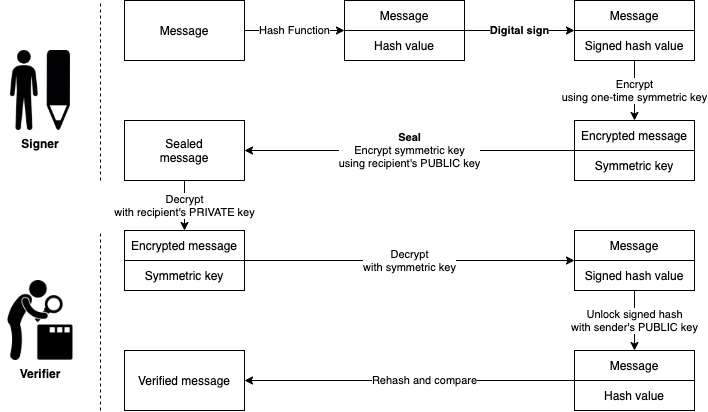

The diagram above was exported from draw.io. Its source (the exported page's mxGraphModel, read from the mxfile embedded in the PNG):
<mxGraphModel dx="922" dy="683" grid="1" gridSize="10" guides="1" tooltips="1" connect="1" arrows="1" fold="1" page="1" pageScale="1" pageWidth="827" pageHeight="1169" math="0" shadow="0">
  <root>
    <mxCell id="0" />
    <mxCell id="1" parent="0" />
    <mxCell id="suEXAljeSXj4y321k5lu-1" value="Message" style="rounded=0;whiteSpace=wrap;html=1;" vertex="1" parent="1">
      <mxGeometry x="134" y="170" width="120" height="60" as="geometry" />
    </mxCell>
    <mxCell id="suEXAljeSXj4y321k5lu-2" value="Hash Function" style="endArrow=classic;html=1;exitX=1;exitY=0.5;exitDx=0;exitDy=0;entryX=0;entryY=0;entryDx=0;entryDy=0;" edge="1" parent="1" source="suEXAljeSXj4y321k5lu-1" target="suEXAljeSXj4y321k5lu-4">
      <mxGeometry width="50" height="50" relative="1" as="geometry">
        <mxPoint x="304" y="240" as="sourcePoint" />
        <mxPoint x="354" y="190" as="targetPoint" />
      </mxGeometry>
    </mxCell>
    <mxCell id="suEXAljeSXj4y321k5lu-3" value="Message" style="rounded=0;whiteSpace=wrap;html=1;" vertex="1" parent="1">
      <mxGeometry x="354" y="170" width="120" height="30" as="geometry" />
    </mxCell>
    <mxCell id="suEXAljeSXj4y321k5lu-4" value="Hash value" style="rounded=0;whiteSpace=wrap;html=1;" vertex="1" parent="1">
      <mxGeometry x="354" y="200" width="120" height="30" as="geometry" />
    </mxCell>
    <mxCell id="suEXAljeSXj4y321k5lu-6" value="Digital sign" style="endArrow=classic;html=1;exitX=1;exitY=0;exitDx=0;exitDy=0;entryX=0;entryY=0;entryDx=0;entryDy=0;fontStyle=1" edge="1" parent="1" source="suEXAljeSXj4y321k5lu-4" target="suEXAljeSXj4y321k5lu-8">
      <mxGeometry width="50" height="50" relative="1" as="geometry">
        <mxPoint x="474" y="200" as="sourcePoint" />
        <mxPoint x="524" y="200" as="targetPoint" />
      </mxGeometry>
    </mxCell>
    <mxCell id="suEXAljeSXj4y321k5lu-7" value="Message" style="rounded=0;whiteSpace=wrap;html=1;" vertex="1" parent="1">
      <mxGeometry x="584" y="170" width="120" height="30" as="geometry" />
    </mxCell>
    <mxCell id="suEXAljeSXj4y321k5lu-8" value="Signed hash value" style="rounded=0;whiteSpace=wrap;html=1;" vertex="1" parent="1">
      <mxGeometry x="584" y="200" width="120" height="30" as="geometry" />
    </mxCell>
    <mxCell id="suEXAljeSXj4y321k5lu-24" value="Encrypt&lt;br&gt;using one-time symmetric key" style="endArrow=classic;html=1;exitX=0.5;exitY=1;exitDx=0;exitDy=0;entryX=0.5;entryY=0;entryDx=0;entryDy=0;" edge="1" parent="1" source="suEXAljeSXj4y321k5lu-8" target="suEXAljeSXj4y321k5lu-25">
      <mxGeometry width="50" height="50" relative="1" as="geometry">
        <mxPoint x="304" y="350" as="sourcePoint" />
        <mxPoint x="354" y="300" as="targetPoint" />
      </mxGeometry>
    </mxCell>
    <mxCell id="suEXAljeSXj4y321k5lu-25" value="Encrypted message" style="rounded=0;whiteSpace=wrap;html=1;" vertex="1" parent="1">
      <mxGeometry x="584" y="290" width="120" height="30" as="geometry" />
    </mxCell>
    <mxCell id="suEXAljeSXj4y321k5lu-26" value="Symmetric key" style="rounded=0;whiteSpace=wrap;html=1;" vertex="1" parent="1">
      <mxGeometry x="584" y="320" width="120" height="30" as="geometry" />
    </mxCell>
    <mxCell id="suEXAljeSXj4y321k5lu-36" value="&lt;b&gt;Seal&lt;/b&gt;&lt;br&gt;Encrypt symmetric key&lt;br&gt;using recipient's PUBLIC key" style="endArrow=classic;html=1;exitX=0;exitY=1;exitDx=0;exitDy=0;" edge="1" parent="1" source="suEXAljeSXj4y321k5lu-25" target="suEXAljeSXj4y321k5lu-53">
      <mxGeometry width="50" height="50" relative="1" as="geometry">
        <mxPoint x="474" y="400" as="sourcePoint" />
        <mxPoint x="254" y="317.5" as="targetPoint" />
      </mxGeometry>
    </mxCell>
    <mxCell id="suEXAljeSXj4y321k5lu-52" value="Signer" style="shape=image;verticalLabelPosition=bottom;labelBackgroundColor=#ffffff;verticalAlign=top;aspect=fixed;imageAspect=0;image=https://www.shareicon.net/data/256x256/2015/10/21/659808_pencil_512x512.png;fontStyle=1" vertex="1" parent="1">
      <mxGeometry x="10" y="220" width="80" height="80" as="geometry" />
    </mxCell>
    <mxCell id="suEXAljeSXj4y321k5lu-53" value="Sealed&lt;br&gt;message" style="rounded=0;whiteSpace=wrap;html=1;" vertex="1" parent="1">
      <mxGeometry x="134" y="290" width="120" height="60" as="geometry" />
    </mxCell>
    <mxCell id="suEXAljeSXj4y321k5lu-54" value="" style="endArrow=none;dashed=1;html=1;" edge="1" parent="1">
      <mxGeometry width="50" height="50" relative="1" as="geometry">
        <mxPoint x="110" y="350" as="sourcePoint" />
        <mxPoint x="110" y="170" as="targetPoint" />
      </mxGeometry>
    </mxCell>
    <mxCell id="suEXAljeSXj4y321k5lu-55" value="Verifier" style="shape=image;verticalLabelPosition=bottom;labelBackgroundColor=#ffffff;verticalAlign=top;aspect=fixed;imageAspect=0;image=https://static.thenounproject.com/png/638256-200.png;fontStyle=1" vertex="1" parent="1">
      <mxGeometry x="10" y="450" width="80" height="80" as="geometry" />
    </mxCell>
    <mxCell id="suEXAljeSXj4y321k5lu-56" value="" style="endArrow=none;dashed=1;html=1;" edge="1" parent="1">
      <mxGeometry width="50" height="50" relative="1" as="geometry">
        <mxPoint x="110" y="580" as="sourcePoint" />
        <mxPoint x="110" y="400" as="targetPoint" />
      </mxGeometry>
    </mxCell>
    <mxCell id="suEXAljeSXj4y321k5lu-57" value="&lt;span&gt;Decrypt&lt;br&gt;&lt;span&gt;with recipient's PRIVATE key&lt;/span&gt;&lt;br&gt;&lt;/span&gt;" style="endArrow=classic;html=1;" edge="1" parent="1" source="suEXAljeSXj4y321k5lu-53" target="suEXAljeSXj4y321k5lu-58">
      <mxGeometry width="50" height="50" relative="1" as="geometry">
        <mxPoint x="220" y="500" as="sourcePoint" />
        <mxPoint x="200" y="450" as="targetPoint" />
      </mxGeometry>
    </mxCell>
    <mxCell id="suEXAljeSXj4y321k5lu-58" value="Encrypted message" style="rounded=0;whiteSpace=wrap;html=1;" vertex="1" parent="1">
      <mxGeometry x="134" y="400" width="120" height="30" as="geometry" />
    </mxCell>
    <mxCell id="suEXAljeSXj4y321k5lu-59" value="Symmetric key" style="rounded=0;whiteSpace=wrap;html=1;" vertex="1" parent="1">
      <mxGeometry x="134" y="430" width="120" height="30" as="geometry" />
    </mxCell>
    <mxCell id="suEXAljeSXj4y321k5lu-60" value="&lt;span&gt;Decrypt&lt;br&gt;&lt;span&gt;with symmetric key&lt;/span&gt;&lt;br&gt;&lt;/span&gt;" style="endArrow=classic;html=1;exitX=1;exitY=0;exitDx=0;exitDy=0;entryX=0;entryY=0;entryDx=0;entryDy=0;" edge="1" parent="1" source="suEXAljeSXj4y321k5lu-59" target="suEXAljeSXj4y321k5lu-62">
      <mxGeometry width="50" height="50" relative="1" as="geometry">
        <mxPoint x="193.71" y="484" as="sourcePoint" />
        <mxPoint x="194" y="530" as="targetPoint" />
      </mxGeometry>
    </mxCell>
    <mxCell id="suEXAljeSXj4y321k5lu-61" value="Message" style="rounded=0;whiteSpace=wrap;html=1;" vertex="1" parent="1">
      <mxGeometry x="584" y="400" width="120" height="30" as="geometry" />
    </mxCell>
    <mxCell id="suEXAljeSXj4y321k5lu-62" value="Signed hash value" style="rounded=0;whiteSpace=wrap;html=1;" vertex="1" parent="1">
      <mxGeometry x="584" y="430" width="120" height="30" as="geometry" />
    </mxCell>
    <mxCell id="suEXAljeSXj4y321k5lu-65" value="Unlock signed hash&lt;br&gt;with sender's PUBLIC key" style="endArrow=classic;html=1;exitX=0.5;exitY=1;exitDx=0;exitDy=0;entryX=0.5;entryY=0;entryDx=0;entryDy=0;" edge="1" parent="1" source="suEXAljeSXj4y321k5lu-62" target="suEXAljeSXj4y321k5lu-66">
      <mxGeometry width="50" height="50" relative="1" as="geometry">
        <mxPoint x="643.71" y="470" as="sourcePoint" />
        <mxPoint x="644" y="570" as="targetPoint" />
      </mxGeometry>
    </mxCell>
    <mxCell id="suEXAljeSXj4y321k5lu-66" value="Message" style="rounded=0;whiteSpace=wrap;html=1;" vertex="1" parent="1">
      <mxGeometry x="584" y="520" width="120" height="30" as="geometry" />
    </mxCell>
    <mxCell id="suEXAljeSXj4y321k5lu-67" value="Hash value" style="rounded=0;whiteSpace=wrap;html=1;" vertex="1" parent="1">
      <mxGeometry x="584" y="550" width="120" height="30" as="geometry" />
    </mxCell>
    <mxCell id="suEXAljeSXj4y321k5lu-68" value="Rehash and compare" style="endArrow=classic;html=1;exitX=0.25;exitY=1;exitDx=0;exitDy=0;entryX=1;entryY=0.5;entryDx=0;entryDy=0;" edge="1" parent="1" source="suEXAljeSXj4y321k5lu-66" target="suEXAljeSXj4y321k5lu-69">
      <mxGeometry width="50" height="50" relative="1" as="geometry">
        <mxPoint x="544" y="450" as="sourcePoint" />
        <mxPoint x="264" y="550" as="targetPoint" />
      </mxGeometry>
    </mxCell>
    <mxCell id="suEXAljeSXj4y321k5lu-69" value="Verified message" style="rounded=0;whiteSpace=wrap;html=1;" vertex="1" parent="1">
      <mxGeometry x="134" y="520" width="120" height="60" as="geometry" />
    </mxCell>
  </root>
</mxGraphModel>